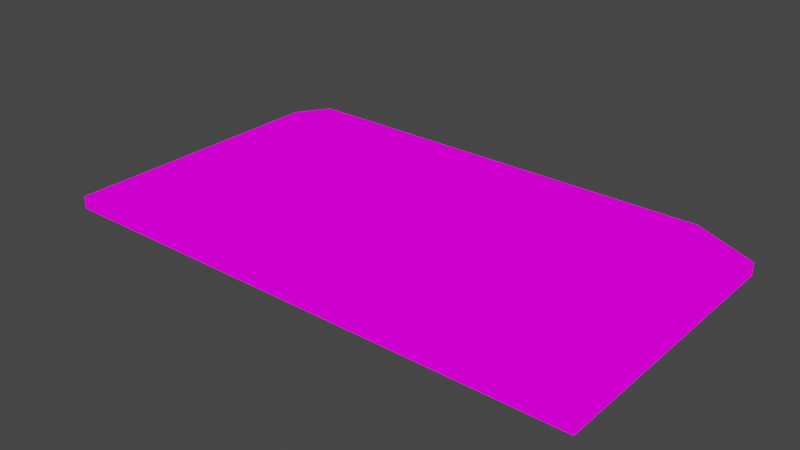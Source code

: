 # Source: road.blend  (saved by Blender 3.3.6; exported with 4.5.12 LTS)
import bpy
from mathutils import Matrix  # noqa: F401  (used for matrix-valued properties, if any)

bpy.ops.wm.read_factory_settings(use_empty=True)
scene = bpy.context.scene
scene.name = 'Scene'

# ---- collections
col_collection = bpy.data.collections.new('Collection'); scene.collection.children.link(col_collection)

# ---- images (referenced by path relative to the original .blend; pixels are not part of the script)
import os
ASSET_DIR = os.environ.get("B2B_ASSET_DIR", "")  # directory of the original .blend (textures are referenced by path, not embedded)
HERE = os.path.dirname(os.path.abspath(__file__))  # packed textures are extracted next to this script under _unpacked/

def load_image(name, relpath, width, height, colorspace="sRGB"):
    """Load a texture the original file referenced (path relative to the .blend, or extracted next to this script)."""
    p = next((c for c in (os.path.join(HERE, relpath), os.path.join(ASSET_DIR, relpath)) if relpath and os.path.exists(c)), "")
    if p:
        img = bpy.data.images.load(p, check_existing=True)
        img.name = name
    else:  # same state as the original file: an image datablock whose file is absent (Cycles renders it pink)
        img = bpy.data.images.new(name, width, height)
        img.source = "FILE"
        img.filepath = "//" + (relpath or name)
    img.colorspace_settings.name = colorspace
    return img
img_road_png = load_image('road.png', 'road.png', 1024, 1024, 'sRGB')

# ---- materials (node trees are filled in below, after node groups)
mat_road = bpy.data.materials.new('road')
mat_road.use_transparent_shadow = False

# ---- material node trees
mat_road.use_nodes = True; mat_road.node_tree.nodes.clear()
_N = mat_road.node_tree.nodes; _L = mat_road.node_tree.links
n0 = _N.new('ShaderNodeOutputMaterial'); n0.name = 'Material Output'; n0.location = (300, 300)
n1 = _N.new('ShaderNodeTexImage'); n1.name = 'Image Texture'; n1.location = (-126, 256)
n1.image = img_road_png
_L.new(n1.outputs[0], n0.inputs[0])
n0.is_active_output = True

# ---- world
world_world = bpy.data.worlds.new('World'); scene.world = world_world
world_world.use_nodes = True; world_world.node_tree.nodes.clear()
_N = world_world.node_tree.nodes; _L = world_world.node_tree.links
n0 = _N.new('ShaderNodeOutputWorld'); n0.name = 'World Output'; n0.location = (300, 300)
n1 = _N.new('ShaderNodeBackground'); n1.name = 'Background'; n1.location = (10, 300)
n1.inputs[0].default_value = (0.05088, 0.05088, 0.05088, 1.0)
_L.new(n1.outputs[0], n0.inputs[0])
n0.is_active_output = True
world_world.color = (0.05088, 0.05088, 0.05088)
world_world.use_sun_shadow = False
world_world.sun_shadow_jitter_overblur = 0.0

# ---- meshes
me_plane = bpy.data.meshes.new('Plane')
me_plane.from_pydata([(0.0, 0.0, 0.0), (5.0, 0.0, -0.5625), (5.0, 0.0, -0.3282), (4.0, 0.0, 0.0), (0.0, 0.0, -0.5625), (0.0, 5.239, 0.0), (5.0, 5.239, -0.5625), (5.0, 5.239, -0.3282), (4.0, 5.239, 0.0), (0.0, 5.239, -0.5625), (-5.0, 0.0, -0.5625), (-5.0, 0.0, -0.3282), (-4.0, 0.0, 0.0), (-5.0, 5.239, -0.5625), (-5.0, 5.239, -0.3282), (-4.0, 5.239, 0.0)], [], [(0, 3, 8, 5), (2, 1, 6, 7), (3, 2, 7, 8), (1, 4, 9, 6), (0, 5, 15, 12), (11, 14, 13, 10), (12, 15, 14, 11), (10, 13, 9, 4)])
_uv = me_plane.uv_layers.new(name='UVMap')
_uv.uv.foreach_set('vector', [0.4792, 1.0, 0.2007, 1.0, 0.2007, 0.002157, 0.4792, 0.002157, 0.9506, 0.4753, 0.9619, 0.4753, 0.9619, 0.9661, 0.9506, 0.9661, 0.2007, 1.0, 0.1025, 1.0, 0.1025, 0.002157, 0.2007, 0.002157, 0.05914, 0.8335, 0.05914, 0.909, 0.0186, 0.909, 0.0186, 0.8335, 0.4792, 1.0, 0.4792, 0.002157, 0.8011, 0.002157, 0.8011, 1.0, 0.9506, 0.4753, 0.9506, 0.02261, 0.9619, 0.02261, 0.9619, 0.4753, 0.8011, 1.0, 0.8011, 0.002157, 0.9003, 0.002158, 0.9003, 1.0, 0.05914, 0.9782, 0.0186, 0.9782, 0.0186, 0.909, 0.05914, 0.909])
me_plane.materials.append(mat_road)
me_plane.update()

# ---- objects
ob_plane = bpy.data.objects.new('Plane', me_plane)

# ---- transforms, parenting, visibility, modifiers, constraints
ob_plane.location = (0.0, 0.0, 0.0)

# ---- collection membership
col_collection.objects.link(ob_plane)

# ---- scene / render settings (as saved in the file)
scene.frame_start = 1; scene.frame_end = 250; scene.frame_set(1)
scene.render.engine = 'BLENDER_EEVEE_NEXT'
scene.cycles.sampling_pattern = 'TABULATED_SOBOL'
scene.cycles.use_light_tree = False
scene.view_settings.view_transform = 'Filmic'
bpy.context.view_layer.update()

# ---- added for rendering (the .blend has no active camera and no usable light): camera, sun
cam_auto = bpy.data.cameras.new('AutoCamera')
cam_auto.lens = 50.0
cam_auto.sensor_width = 36.0
cam_auto.clip_end = 1000.0
ob_auto_camera = bpy.data.objects.new('AutoCamera', cam_auto)
scene.collection.objects.link(ob_auto_camera)
ob_auto_camera.location = (10.4579, -9.93015, 8.08508)
ob_auto_camera.rotation_euler = (1.09748, -7.21219e-08, 0.694738)
scene.camera = ob_auto_camera
light_auto_sun = bpy.data.lights.new('AutoSun', 'SUN')
light_auto_sun.energy = 3.0
light_auto_sun.angle = 0.0523599
ob_auto_sun = bpy.data.objects.new('AutoSun', light_auto_sun)
scene.collection.objects.link(ob_auto_sun)
ob_auto_sun.rotation_euler = (0.872665, 0.174533, 0.523599)
bpy.context.view_layer.update()
